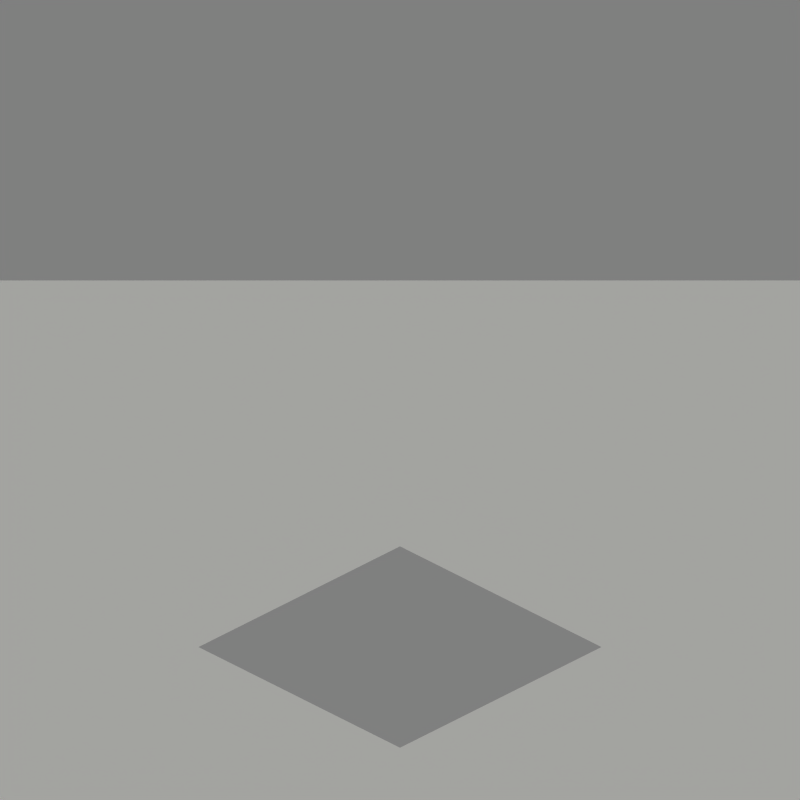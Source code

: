 # Source: F_12_5.blend  (saved by Blender 2.42.0; exported with 4.5.12 LTS)
import bpy
from mathutils import Matrix  # noqa: F401  (used for matrix-valued properties, if any)

bpy.ops.wm.read_factory_settings(use_empty=True)
scene = bpy.context.scene
scene.name = 'Scene'

# ---- collections
col_collection_10 = bpy.data.collections.new('Collection 10'); scene.collection.children.link(col_collection_10)

# ---- materials (node trees are filled in below, after node groups)
mat_tile_surround = bpy.data.materials.new('TILE SURROUND')
mat_tile_surround.alpha_threshold = 0.0
mat_tile_surround.preview_render_type = 'FLAT'
mat_tile_surround.diffuse_color = (0.7843, 0.7843, 0.7843, 1.0)
mat_tile_surround.roughness = 0.5
mat_tile_surround.specular_intensity = 0.0
mat_tile_surround.line_color = (0.0, 0.0, 0.0, 1.0)

# ---- material node trees

# ---- world
world_world = bpy.data.worlds.new('WORLD'); scene.world = world_world
world_world.color = (0.5, 0.5, 0.5)
world_world.use_sun_shadow = False
world_world.sun_shadow_jitter_overblur = 0.0
world_world.cycles.sampling_method = 'MANUAL'
world_world.cycles.sample_map_resolution = 256
world_world.light_settings.ao_factor = 1.5
world_world.light_settings.distance = 5000.0

# ---- cameras
cam_camera = bpy.data.cameras.new('CAMERA')
cam_camera.type = 'ORTHO'
cam_camera.passepartout_alpha = 0.2
cam_camera.clip_start = 26.0
cam_camera.clip_end = 93.0
cam_camera.lens = 240.0
cam_camera.ortho_scale = 35.1
cam_camera.show_limits = True
cam_camera.show_passepartout = False
cam_camera.show_safe_areas = True
cam_camera.dof.focus_distance = 0.0
cam_camera.dof.aperture_fstop = 128.0

# ---- lights
light_sun = bpy.data.lights.new('SUN', 'SUN')
light_sun.color = (0.9961, 1.0, 0.949)
light_sun.transmission_factor = 0.0
light_sun.angle = 1.571
light_sun.energy = 1.15
light_sun.shadow_buffer_clip_start = 0.5
light_sun.shadow_soft_size = 1.0
light_sun.shadow_cascade_max_distance = 1000.0
light_sun.cycles.use_multiple_importance_sampling = False

# ---- meshes
me_tile_surround = bpy.data.meshes.new('TILE SURROUND')
me_tile_surround.from_pydata([(5.0, -5.0, 0.0), (1.0, -5.0, 0.0), (-1.0, -5.0, 0.0), (-5.0, -5.0, 0.0), (-5.0, -1.0, 0.0), (-0.5, -0.5, 0.0), (0.5, -0.5, 0.0), (5.0, -1.0, 0.0), (5.0, 1.0, 0.0), (0.5, 0.5, 0.0), (-0.5, 0.5, 0.0), (-5.0, 1.0, 0.0), (-5.0, 5.0, 0.0), (-1.0, 5.0, 0.0), (1.0, 5.0, 0.0), (5.0, 5.0, 0.0)], [], [(3, 2, 5, 4), (2, 1, 6, 5), (1, 0, 7, 6), (6, 7, 8, 9), (4, 5, 10, 11), (11, 10, 13, 12), (10, 9, 14, 13), (9, 8, 15, 14)])
me_tile_surround.materials.append(mat_tile_surround)
me_tile_surround.use_remesh_preserve_volume = False
me_tile_surround.use_remesh_preserve_attributes = False
me_tile_surround.use_mirror_vertex_groups = False
me_tile_surround.update()

# ---- objects
ob_helper = bpy.data.objects.new('HELPER', None)
ob_camera = bpy.data.objects.new('CAMERA', cam_camera)
ob_sun = bpy.data.objects.new('SUN', light_sun)
ob_tile_surround = bpy.data.objects.new('TILE SURROUND', me_tile_surround)

# ---- transforms, parenting, visibility, modifiers, constraints
ob_helper.location = (0.0, 0.0, 12.5)
ob_helper.rotation_euler = (-0.5236, 0.0, -3.927)
ob_helper.lock_rotations_4d = False
ob_helper.empty_display_type = 'ARROWS'
ob_helper.empty_image_offset = (0.0, 0.0)
ob_helper.color = (0.0, 0.0, 0.0, 1.0)
ob_helper.lineart.crease_threshold = 0.0
ob_camera.parent = ob_helper
ob_camera.location = (0.0, -58.88, 0.0)
ob_camera.rotation_euler = (1.571, 2.22e-16, 2.22e-16)
ob_camera.scale = (0.4, 0.4, 0.4)
ob_camera.lock_rotations_4d = False
ob_camera.empty_display_type = 'ARROWS'
ob_camera.color = (0.0, 0.0, 0.0, 0.0)
ob_camera.display_type = 'WIRE'
ob_camera.lineart.crease_threshold = 0.0
ob_sun.parent = ob_helper
ob_sun.matrix_parent_inverse = Matrix(((0.7071, 0.7071, -1.032e-07, 2.065e-07), (-0.6124, 0.6124, -0.5, 1.0), (-0.3536, 0.3536, 0.866, -1.732), (0.0, 0.0, 0.0, 1.0)))
ob_sun.location = (43.75, 12.5, 31.25)
ob_sun.rotation_euler = (0.0, 0.5236, 0.6109)
ob_sun.lock_rotations_4d = False
ob_sun.empty_display_type = 'ARROWS'
ob_sun.color = (0.0, 0.0, 0.0, 1.0)
ob_sun.lineart.crease_threshold = 0.0
ob_tile_surround.location = (1.192e-07, -3.338e-06, -1.037e-05)
ob_tile_surround.scale = (12.5, 12.5, 12.5)
ob_tile_surround.lock_rotations_4d = False
ob_tile_surround.empty_display_type = 'ARROWS'
ob_tile_surround.color = (0.0, 0.0, 0.0, 1.0)
ob_tile_surround.lineart.crease_threshold = 0.0

# ---- collection membership
col_collection_10.objects.link(ob_helper)
col_collection_10.objects.link(ob_camera)
col_collection_10.objects.link(ob_sun)
col_collection_10.objects.link(ob_tile_surround)

# ---- scene / render settings (as saved in the file)
scene.camera = ob_camera
scene.frame_start = 1; scene.frame_end = 4; scene.frame_set(5)
scene.render.engine = 'BLENDER_EEVEE_NEXT'
scene.render.image_settings.compression = 90
scene.render.resolution_x = 512
scene.render.resolution_y = 512
scene.render.pixel_aspect_x = 100.0
scene.render.pixel_aspect_y = 100.0
scene.render.fps = 25
scene.render.dither_intensity = 0.0
scene.render.border_min_x = 0.1558
scene.render.border_min_y = 0.05192
scene.render.border_max_x = 0.7788
scene.render.border_max_y = 0.6077
scene.render.use_compositing = False
scene.render.use_sequencer = False
scene.render.bake_bias = 0.0
scene.render.use_stamp_time = False
scene.render.use_stamp_date = False
scene.render.use_stamp_frame = False
scene.render.use_stamp_camera = False
scene.render.use_stamp_scene = False
scene.render.use_stamp_filename = False
scene.render.use_stamp_render_time = False
scene.render.stamp_font_size = 0
scene.cycles.use_denoising = False
scene.cycles.samples = 10
scene.cycles.sampling_pattern = 'TABULATED_SOBOL'
scene.cycles.light_sampling_threshold = 0.0
scene.cycles.use_adaptive_sampling = False
scene.cycles.use_light_tree = False
scene.cycles.blur_glossy = 0.0
scene.cycles.volume_bounces = 1
scene.cycles.pixel_filter_type = 'GAUSSIAN'
scene.cycles.sample_clamp_indirect = 0.0
scene.view_settings.view_transform = 'Raw'
bpy.context.view_layer.update()
